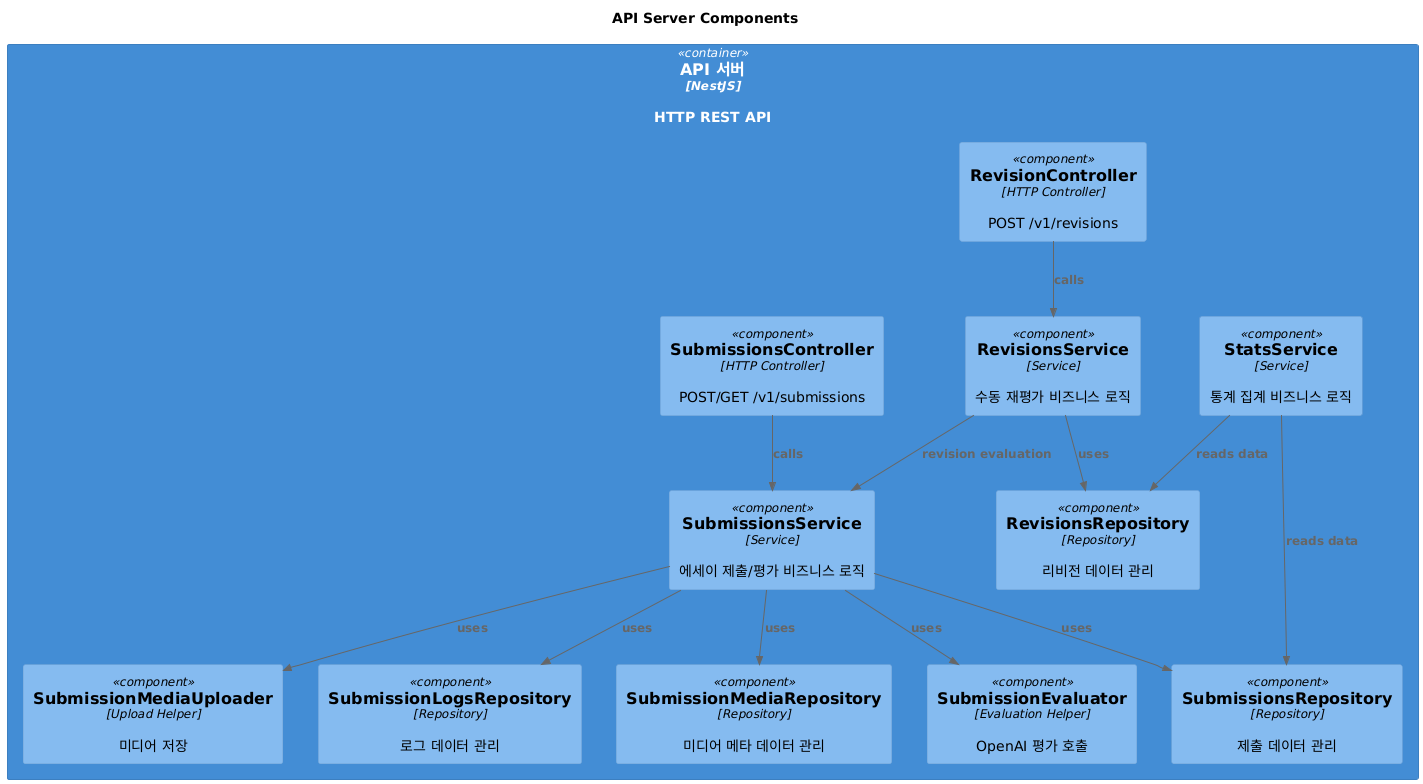

The diagram above was rendered by PlantUML. Its source (embedded in the PNG):
@startuml
!includeurl https://raw.githubusercontent.com/plantuml-stdlib/C4-PlantUML/master/C4_Component.puml

TITLE API Server Components

Container(api, "API 서버", "NestJS", "HTTP REST API") {
  
  ' Controllers
  Component(submissionsCtrl, "SubmissionsController", "HTTP Controller", "POST/GET /v1/submissions")
  Component(revisionsCtrl,   "RevisionController",    "HTTP Controller", "POST /v1/revisions")
  
  ' Services
  Component(submissionService, "SubmissionsService", "Service", "에세이 제출/평가 비즈니스 로직")
  Component(revisionService,   "RevisionsService",   "Service", "수동 재평가 비즈니스 로직")
  Component(statsService,      "StatsService",       "Service", "통계 집계 비즈니스 로직")

  ' Support Services
  Component(submissionEvaluator, "SubmissionEvaluator", "Evaluation Helper", "OpenAI 평가 호출")
  Component(submissionUploader,  "SubmissionMediaUploader", "Upload Helper", "미디어 저장")

  ' Repositories
  Component(subRepo,   "SubmissionsRepository",     "Repository", "제출 데이터 관리")
  Component(logRepo,   "SubmissionLogsRepository",  "Repository", "로그 데이터 관리")
  Component(mediaRepo, "SubmissionMediaRepository", "Repository", "미디어 메타 데이터 관리")
  Component(revRepo,   "RevisionsRepository",       "Repository", "리비전 데이터 관리")
}

' 관계 설정
Rel(submissionsCtrl, submissionService, "calls")
Rel(revisionsCtrl, revisionService, "calls")

Rel(submissionService, submissionEvaluator, "uses")
Rel(submissionService, submissionUploader, "uses")
Rel(submissionService, subRepo, "uses")
Rel(submissionService, logRepo, "uses")
Rel(submissionService, mediaRepo, "uses")

Rel(revisionService, submissionService, "revision evaluation")
Rel(revisionService, revRepo, "uses")

Rel(statsService, subRepo, "reads data")
Rel(statsService, revRepo, "reads data")
@enduml